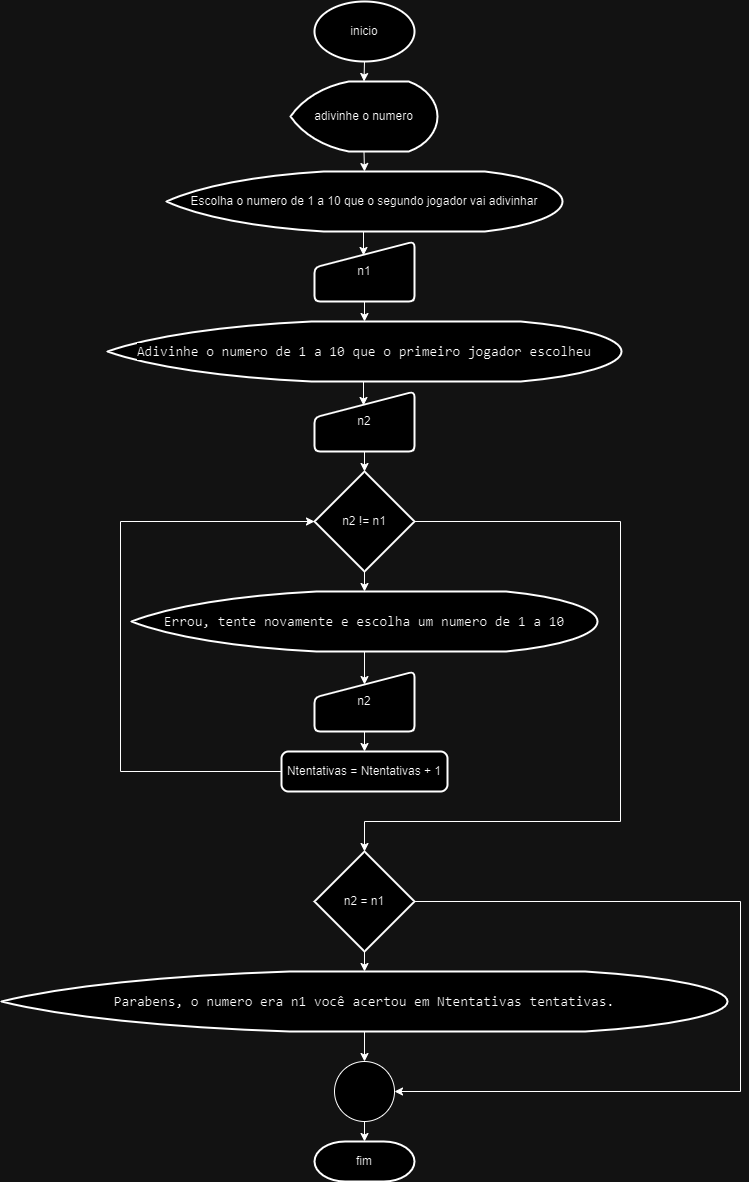

The diagram above was exported from draw.io. Its source (the exported page's mxGraphModel, read from the mxfile embedded in the PNG):
<mxGraphModel dx="1393" dy="896" grid="1" gridSize="10" guides="1" tooltips="1" connect="1" arrows="1" fold="1" page="1" pageScale="1" pageWidth="827" pageHeight="1169" math="0" shadow="0">
  <root>
    <mxCell id="0" />
    <mxCell id="1" parent="0" />
    <mxCell id="Jb4GH4cOTS_ahmv1R8ty-10" style="edgeStyle=orthogonalEdgeStyle;rounded=0;orthogonalLoop=1;jettySize=auto;html=1;exitX=0.5;exitY=1;exitDx=0;exitDy=0;exitPerimeter=0;entryX=0.5;entryY=0;entryDx=0;entryDy=0;" edge="1" parent="1" source="Jb4GH4cOTS_ahmv1R8ty-1">
      <mxGeometry relative="1" as="geometry">
        <mxPoint x="414" y="180" as="targetPoint" />
      </mxGeometry>
    </mxCell>
    <mxCell id="Jb4GH4cOTS_ahmv1R8ty-1" value="adivinhe o numero" style="strokeWidth=2;html=1;shape=mxgraph.flowchart.display;whiteSpace=wrap;" vertex="1" parent="1">
      <mxGeometry x="340" y="90" width="147" height="70" as="geometry" />
    </mxCell>
    <mxCell id="Jb4GH4cOTS_ahmv1R8ty-2" value="inicio" style="strokeWidth=2;html=1;shape=mxgraph.flowchart.start_1;whiteSpace=wrap;" vertex="1" parent="1">
      <mxGeometry x="364" y="10" width="100" height="60" as="geometry" />
    </mxCell>
    <mxCell id="Jb4GH4cOTS_ahmv1R8ty-9" style="edgeStyle=orthogonalEdgeStyle;rounded=0;orthogonalLoop=1;jettySize=auto;html=1;exitX=0.5;exitY=1;exitDx=0;exitDy=0;exitPerimeter=0;entryX=0.5;entryY=0;entryDx=0;entryDy=0;entryPerimeter=0;" edge="1" parent="1" source="Jb4GH4cOTS_ahmv1R8ty-2" target="Jb4GH4cOTS_ahmv1R8ty-1">
      <mxGeometry relative="1" as="geometry" />
    </mxCell>
    <mxCell id="Jb4GH4cOTS_ahmv1R8ty-32" value="Escolha o numero de 1 a 10 que o segundo jogador vai adivinhar" style="strokeWidth=2;html=1;shape=mxgraph.flowchart.display;whiteSpace=wrap;" vertex="1" parent="1">
      <mxGeometry x="216" y="180" width="396" height="60" as="geometry" />
    </mxCell>
    <mxCell id="Jb4GH4cOTS_ahmv1R8ty-42" value="n1" style="html=1;strokeWidth=2;shape=manualInput;whiteSpace=wrap;rounded=1;size=26;arcSize=11;" vertex="1" parent="1">
      <mxGeometry x="364" y="250" width="100" height="60" as="geometry" />
    </mxCell>
    <mxCell id="Jb4GH4cOTS_ahmv1R8ty-45" style="edgeStyle=orthogonalEdgeStyle;rounded=0;orthogonalLoop=1;jettySize=auto;html=1;exitX=0.5;exitY=1;exitDx=0;exitDy=0;exitPerimeter=0;entryX=0.49;entryY=0.233;entryDx=0;entryDy=0;entryPerimeter=0;" edge="1" parent="1" source="Jb4GH4cOTS_ahmv1R8ty-32" target="Jb4GH4cOTS_ahmv1R8ty-42">
      <mxGeometry relative="1" as="geometry" />
    </mxCell>
    <mxCell id="Jb4GH4cOTS_ahmv1R8ty-46" value="&lt;div style=&quot;font-family: Consolas, &amp;quot;Courier New&amp;quot;, monospace; font-size: 14px; line-height: 19px;&quot;&gt;&lt;span style=&quot;background-color: rgb(255, 255, 255);&quot;&gt;Adivinhe o numero de 1 a 10 que o primeiro jogador escolheu&lt;/span&gt;&lt;/div&gt;" style="strokeWidth=2;html=1;shape=mxgraph.flowchart.display;whiteSpace=wrap;" vertex="1" parent="1">
      <mxGeometry x="157" y="330" width="514" height="60" as="geometry" />
    </mxCell>
    <mxCell id="Jb4GH4cOTS_ahmv1R8ty-47" value="n2" style="html=1;strokeWidth=2;shape=manualInput;whiteSpace=wrap;rounded=1;size=26;arcSize=11;" vertex="1" parent="1">
      <mxGeometry x="364" y="400" width="100" height="60" as="geometry" />
    </mxCell>
    <mxCell id="Jb4GH4cOTS_ahmv1R8ty-48" style="edgeStyle=orthogonalEdgeStyle;rounded=0;orthogonalLoop=1;jettySize=auto;html=1;exitX=0.5;exitY=1;exitDx=0;exitDy=0;exitPerimeter=0;entryX=0.49;entryY=0.233;entryDx=0;entryDy=0;entryPerimeter=0;" edge="1" parent="1" source="Jb4GH4cOTS_ahmv1R8ty-46" target="Jb4GH4cOTS_ahmv1R8ty-47">
      <mxGeometry relative="1" as="geometry" />
    </mxCell>
    <mxCell id="Jb4GH4cOTS_ahmv1R8ty-49" style="edgeStyle=orthogonalEdgeStyle;rounded=0;orthogonalLoop=1;jettySize=auto;html=1;exitX=0.5;exitY=1;exitDx=0;exitDy=0;entryX=0.5;entryY=0;entryDx=0;entryDy=0;entryPerimeter=0;" edge="1" parent="1" source="Jb4GH4cOTS_ahmv1R8ty-42" target="Jb4GH4cOTS_ahmv1R8ty-46">
      <mxGeometry relative="1" as="geometry" />
    </mxCell>
    <mxCell id="Jb4GH4cOTS_ahmv1R8ty-50" value="n2 != n1" style="strokeWidth=2;html=1;shape=mxgraph.flowchart.decision;whiteSpace=wrap;" vertex="1" parent="1">
      <mxGeometry x="364" y="480" width="100" height="100" as="geometry" />
    </mxCell>
    <mxCell id="Jb4GH4cOTS_ahmv1R8ty-51" value="&lt;div style=&quot;font-family: Consolas, &amp;quot;Courier New&amp;quot;, monospace; font-size: 14px; line-height: 19px;&quot;&gt;&lt;span style=&quot;background-color: rgb(255, 255, 255);&quot;&gt;Errou, tente novamente e escolha um numero de 1 a 10&lt;/span&gt;&lt;/div&gt;" style="strokeWidth=2;html=1;shape=mxgraph.flowchart.display;whiteSpace=wrap;" vertex="1" parent="1">
      <mxGeometry x="181" y="600" width="466" height="60" as="geometry" />
    </mxCell>
    <mxCell id="Jb4GH4cOTS_ahmv1R8ty-57" style="edgeStyle=orthogonalEdgeStyle;rounded=0;orthogonalLoop=1;jettySize=auto;html=1;exitX=0.5;exitY=1;exitDx=0;exitDy=0;entryX=0.5;entryY=0;entryDx=0;entryDy=0;" edge="1" parent="1" source="Jb4GH4cOTS_ahmv1R8ty-52" target="Jb4GH4cOTS_ahmv1R8ty-53">
      <mxGeometry relative="1" as="geometry" />
    </mxCell>
    <mxCell id="Jb4GH4cOTS_ahmv1R8ty-52" value="n2" style="html=1;strokeWidth=2;shape=manualInput;whiteSpace=wrap;rounded=1;size=26;arcSize=11;" vertex="1" parent="1">
      <mxGeometry x="364" y="680" width="100" height="60" as="geometry" />
    </mxCell>
    <mxCell id="Jb4GH4cOTS_ahmv1R8ty-53" value="Ntentativas = Ntentativas + 1" style="rounded=1;whiteSpace=wrap;html=1;absoluteArcSize=1;arcSize=14;strokeWidth=2;" vertex="1" parent="1">
      <mxGeometry x="331" y="760" width="166" height="40" as="geometry" />
    </mxCell>
    <mxCell id="Jb4GH4cOTS_ahmv1R8ty-54" style="edgeStyle=orthogonalEdgeStyle;rounded=0;orthogonalLoop=1;jettySize=auto;html=1;exitX=0.5;exitY=1;exitDx=0;exitDy=0;entryX=0.5;entryY=0;entryDx=0;entryDy=0;entryPerimeter=0;" edge="1" parent="1" source="Jb4GH4cOTS_ahmv1R8ty-47" target="Jb4GH4cOTS_ahmv1R8ty-50">
      <mxGeometry relative="1" as="geometry" />
    </mxCell>
    <mxCell id="Jb4GH4cOTS_ahmv1R8ty-55" style="edgeStyle=orthogonalEdgeStyle;rounded=0;orthogonalLoop=1;jettySize=auto;html=1;exitX=0.5;exitY=1;exitDx=0;exitDy=0;exitPerimeter=0;entryX=0.5;entryY=0;entryDx=0;entryDy=0;entryPerimeter=0;" edge="1" parent="1" source="Jb4GH4cOTS_ahmv1R8ty-50" target="Jb4GH4cOTS_ahmv1R8ty-51">
      <mxGeometry relative="1" as="geometry" />
    </mxCell>
    <mxCell id="Jb4GH4cOTS_ahmv1R8ty-56" style="edgeStyle=orthogonalEdgeStyle;rounded=0;orthogonalLoop=1;jettySize=auto;html=1;exitX=0.5;exitY=1;exitDx=0;exitDy=0;exitPerimeter=0;entryX=0.5;entryY=0.217;entryDx=0;entryDy=0;entryPerimeter=0;" edge="1" parent="1" source="Jb4GH4cOTS_ahmv1R8ty-51" target="Jb4GH4cOTS_ahmv1R8ty-52">
      <mxGeometry relative="1" as="geometry" />
    </mxCell>
    <mxCell id="Jb4GH4cOTS_ahmv1R8ty-58" style="edgeStyle=orthogonalEdgeStyle;rounded=0;orthogonalLoop=1;jettySize=auto;html=1;exitX=0;exitY=0.5;exitDx=0;exitDy=0;entryX=0;entryY=0.5;entryDx=0;entryDy=0;entryPerimeter=0;" edge="1" parent="1" source="Jb4GH4cOTS_ahmv1R8ty-53" target="Jb4GH4cOTS_ahmv1R8ty-50">
      <mxGeometry relative="1" as="geometry">
        <Array as="points">
          <mxPoint x="170" y="780" />
          <mxPoint x="170" y="530" />
        </Array>
      </mxGeometry>
    </mxCell>
    <mxCell id="Jb4GH4cOTS_ahmv1R8ty-59" value="n2 = n1" style="strokeWidth=2;html=1;shape=mxgraph.flowchart.decision;whiteSpace=wrap;" vertex="1" parent="1">
      <mxGeometry x="364" y="860" width="100" height="100" as="geometry" />
    </mxCell>
    <mxCell id="Jb4GH4cOTS_ahmv1R8ty-60" style="edgeStyle=orthogonalEdgeStyle;rounded=0;orthogonalLoop=1;jettySize=auto;html=1;exitX=1;exitY=0.5;exitDx=0;exitDy=0;exitPerimeter=0;entryX=0.5;entryY=0;entryDx=0;entryDy=0;entryPerimeter=0;" edge="1" parent="1" source="Jb4GH4cOTS_ahmv1R8ty-50" target="Jb4GH4cOTS_ahmv1R8ty-59">
      <mxGeometry relative="1" as="geometry">
        <Array as="points">
          <mxPoint x="670" y="530" />
          <mxPoint x="670" y="830" />
          <mxPoint x="414" y="830" />
        </Array>
      </mxGeometry>
    </mxCell>
    <mxCell id="Jb4GH4cOTS_ahmv1R8ty-61" value="&lt;div style=&quot;font-family: Consolas, &amp;quot;Courier New&amp;quot;, monospace; font-size: 14px; line-height: 19px;&quot;&gt;&lt;span style=&quot;background-color: rgb(255, 255, 255);&quot;&gt;Parabens, o numero era n1 você acertou em Ntentativas tentativas.&lt;/span&gt;&lt;/div&gt;" style="strokeWidth=2;html=1;shape=mxgraph.flowchart.display;whiteSpace=wrap;" vertex="1" parent="1">
      <mxGeometry x="51" y="980" width="726" height="60" as="geometry" />
    </mxCell>
    <mxCell id="Jb4GH4cOTS_ahmv1R8ty-62" style="edgeStyle=orthogonalEdgeStyle;rounded=0;orthogonalLoop=1;jettySize=auto;html=1;exitX=0.5;exitY=1;exitDx=0;exitDy=0;exitPerimeter=0;entryX=0.5;entryY=0;entryDx=0;entryDy=0;entryPerimeter=0;" edge="1" parent="1" source="Jb4GH4cOTS_ahmv1R8ty-59" target="Jb4GH4cOTS_ahmv1R8ty-61">
      <mxGeometry relative="1" as="geometry" />
    </mxCell>
    <mxCell id="Jb4GH4cOTS_ahmv1R8ty-63" value="" style="verticalLabelPosition=bottom;verticalAlign=top;html=1;shape=mxgraph.flowchart.on-page_reference;" vertex="1" parent="1">
      <mxGeometry x="384" y="1070" width="60" height="60" as="geometry" />
    </mxCell>
    <mxCell id="Jb4GH4cOTS_ahmv1R8ty-64" style="edgeStyle=orthogonalEdgeStyle;rounded=0;orthogonalLoop=1;jettySize=auto;html=1;exitX=1;exitY=0.5;exitDx=0;exitDy=0;exitPerimeter=0;entryX=1;entryY=0.5;entryDx=0;entryDy=0;entryPerimeter=0;" edge="1" parent="1" source="Jb4GH4cOTS_ahmv1R8ty-59" target="Jb4GH4cOTS_ahmv1R8ty-63">
      <mxGeometry relative="1" as="geometry">
        <Array as="points">
          <mxPoint x="790" y="910" />
          <mxPoint x="790" y="1100" />
        </Array>
      </mxGeometry>
    </mxCell>
    <mxCell id="Jb4GH4cOTS_ahmv1R8ty-65" style="edgeStyle=orthogonalEdgeStyle;rounded=0;orthogonalLoop=1;jettySize=auto;html=1;exitX=0.5;exitY=1;exitDx=0;exitDy=0;exitPerimeter=0;entryX=0.5;entryY=0;entryDx=0;entryDy=0;entryPerimeter=0;" edge="1" parent="1" source="Jb4GH4cOTS_ahmv1R8ty-61" target="Jb4GH4cOTS_ahmv1R8ty-63">
      <mxGeometry relative="1" as="geometry" />
    </mxCell>
    <mxCell id="Jb4GH4cOTS_ahmv1R8ty-66" value="fim" style="strokeWidth=2;html=1;shape=mxgraph.flowchart.terminator;whiteSpace=wrap;" vertex="1" parent="1">
      <mxGeometry x="364" y="1150" width="100" height="40" as="geometry" />
    </mxCell>
    <mxCell id="Jb4GH4cOTS_ahmv1R8ty-67" style="edgeStyle=orthogonalEdgeStyle;rounded=0;orthogonalLoop=1;jettySize=auto;html=1;exitX=0.5;exitY=1;exitDx=0;exitDy=0;exitPerimeter=0;entryX=0.5;entryY=0;entryDx=0;entryDy=0;entryPerimeter=0;" edge="1" parent="1" source="Jb4GH4cOTS_ahmv1R8ty-63" target="Jb4GH4cOTS_ahmv1R8ty-66">
      <mxGeometry relative="1" as="geometry" />
    </mxCell>
  </root>
</mxGraphModel>